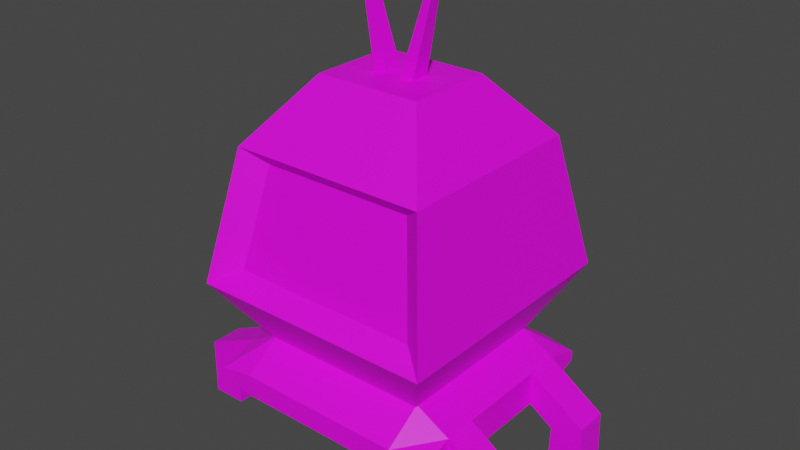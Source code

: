 # Source: PlayerTextured.blend  (saved by Blender 3.2.14; exported with 4.5.12 LTS)
import bpy
from mathutils import Matrix  # noqa: F401  (used for matrix-valued properties, if any)

bpy.ops.wm.read_factory_settings(use_empty=True)
scene = bpy.context.scene
scene.name = 'Scene'

# ---- collections
col_collection = bpy.data.collections.new('Collection'); scene.collection.children.link(col_collection)

# ---- images (referenced by path relative to the original .blend; pixels are not part of the script)
import os
ASSET_DIR = os.environ.get("B2B_ASSET_DIR", "")  # directory of the original .blend (textures are referenced by path, not embedded)
HERE = os.path.dirname(os.path.abspath(__file__))  # packed textures are extracted next to this script under _unpacked/

def load_image(name, relpath, width, height, colorspace="sRGB"):
    """Load a texture the original file referenced (path relative to the .blend, or extracted next to this script)."""
    p = next((c for c in (os.path.join(HERE, relpath), os.path.join(ASSET_DIR, relpath)) if relpath and os.path.exists(c)), "")
    if p:
        img = bpy.data.images.load(p, check_existing=True)
        img.name = name
    else:  # same state as the original file: an image datablock whose file is absent (Cycles renders it pink)
        img = bpy.data.images.new(name, width, height)
        img.source = "FILE"
        img.filepath = "//" + (relpath or name)
    img.colorspace_settings.name = colorspace
    return img
img_rocketmaterial = load_image('RocketMaterial', 'RocketMaterial.png', 1024, 1024, 'sRGB')
img_thrustermaterial = load_image('ThrusterMaterial', 'ThrusterMaterial.png', 1024, 1024, 'sRGB')
img_antennamaterial = load_image('AntennaMaterial', 'AntennaMaterial.png', 1024, 1024, 'sRGB')

# ---- materials (node trees are filled in below, after node groups)
mat_material = bpy.data.materials.new('Material')
mat_material.use_transparent_shadow = False
mat_material_001 = bpy.data.materials.new('Material.001')
mat_material_001.use_transparent_shadow = False
mat_material_002 = bpy.data.materials.new('Material.002')
mat_material_002.use_transparent_shadow = False

# ---- material node trees
mat_material.use_nodes = True; mat_material.node_tree.nodes.clear()
_N = mat_material.node_tree.nodes; _L = mat_material.node_tree.links
n0 = _N.new('ShaderNodeBsdfPrincipled'); n0.name = 'Principled BSDF'; n0.location = (10, 300)
n0.distribution = 'GGX'
n0.subsurface_method = 'RANDOM_WALK_SKIN'
n0.inputs[3].default_value = 1.45
n0.inputs[27].default_value = (0.0, 0.0, 0.0, 1.0)
n0.inputs[28].default_value = 1.0
n1 = _N.new('ShaderNodeOutputMaterial'); n1.name = 'Material Output'; n1.location = (300, 300)
n2 = _N.new('ShaderNodeTexImage'); n2.name = 'Image Texture'; n2.location = (-280, 275)
n2.image = img_rocketmaterial
_L.new(n0.outputs[0], n1.inputs[0])
_L.new(n2.outputs[0], n0.inputs[0])
n1.is_active_output = True
mat_material_001.use_nodes = True; mat_material_001.node_tree.nodes.clear()
_N = mat_material_001.node_tree.nodes; _L = mat_material_001.node_tree.links
n0 = _N.new('ShaderNodeBsdfPrincipled'); n0.name = 'Principled BSDF'; n0.location = (10, 300)
n0.distribution = 'GGX'
n0.subsurface_method = 'RANDOM_WALK_SKIN'
n0.inputs[3].default_value = 1.45
n0.inputs[27].default_value = (0.0, 0.0, 0.0, 1.0)
n0.inputs[28].default_value = 1.0
n1 = _N.new('ShaderNodeOutputMaterial'); n1.name = 'Material Output'; n1.location = (300, 300)
n2 = _N.new('ShaderNodeTexImage'); n2.name = 'Image Texture'; n2.location = (-280, 275)
n2.image = img_thrustermaterial
_L.new(n0.outputs[0], n1.inputs[0])
_L.new(n2.outputs[0], n0.inputs[0])
n1.is_active_output = True
mat_material_002.use_nodes = True; mat_material_002.node_tree.nodes.clear()
_N = mat_material_002.node_tree.nodes; _L = mat_material_002.node_tree.links
n0 = _N.new('ShaderNodeBsdfPrincipled'); n0.name = 'Principled BSDF'; n0.location = (10, 300)
n0.distribution = 'GGX'
n0.subsurface_method = 'RANDOM_WALK_SKIN'
n0.inputs[3].default_value = 1.45
n0.inputs[27].default_value = (0.0, 0.0, 0.0, 1.0)
n0.inputs[28].default_value = 1.0
n1 = _N.new('ShaderNodeOutputMaterial'); n1.name = 'Material Output'; n1.location = (300, 300)
n2 = _N.new('ShaderNodeTexImage'); n2.name = 'Image Texture'; n2.location = (-280, 275)
n2.image = img_antennamaterial
_L.new(n0.outputs[0], n1.inputs[0])
_L.new(n2.outputs[0], n0.inputs[0])
n1.is_active_output = True

# ---- world
world_world = bpy.data.worlds.new('World'); scene.world = world_world
world_world.use_nodes = True; world_world.node_tree.nodes.clear()
_N = world_world.node_tree.nodes; _L = world_world.node_tree.links
n0 = _N.new('ShaderNodeOutputWorld'); n0.name = 'World Output'; n0.location = (300, 300)
n1 = _N.new('ShaderNodeBackground'); n1.name = 'Background'; n1.location = (10, 300)
n1.inputs[0].default_value = (0.05088, 0.05088, 0.05088, 1.0)
_L.new(n1.outputs[0], n0.inputs[0])
n0.is_active_output = True
world_world.color = (0.05088, 0.05088, 0.05088)
world_world.use_sun_shadow = False
world_world.sun_shadow_jitter_overblur = 0.0

# ---- meshes
me_cube_001 = bpy.data.meshes.new('Cube.001')
me_cube_001.from_pydata([(-0.6512, -0.403, 0.5116), (-0.4095, -0.2213, 1.834), (-0.6512, 0.403, 0.5116), (-0.4095, 0.2213, 1.834), (0.6512, -0.403, 0.5116), (0.4095, -0.2213, 1.834), (0.6512, 0.403, 0.5116), (0.4095, 0.2213, 1.834), (-0.7662, -0.5002, 1.523), (-0.7662, 0.5002, 1.523), (0.7662, 0.5002, 1.523), (0.7662, -0.5002, 1.523), (-0.9547, 0.6414, 0.8564), (0.9547, 0.6414, 0.8564), (0.9547, -0.6414, 0.8564), (-0.9547, -0.6414, 0.8564), (-0.7402, -0.5344, 0.9312), (-0.5941, -0.4249, 1.448), (0.5941, -0.4249, 1.448), (0.7402, -0.5344, 0.9312)], [], [(8, 1, 3, 9), (9, 3, 7, 10), (10, 7, 5, 11), (11, 5, 1, 8), (2, 6, 4, 0), (7, 3, 1, 5), (14, 11, 18, 19), (13, 10, 11, 14), (12, 9, 10, 13), (15, 8, 9, 12), (0, 15, 12, 2), (2, 12, 13, 6), (6, 13, 14, 4), (4, 14, 15, 0), (19, 18, 17, 16), (11, 8, 17, 18), (15, 14, 19, 16), (8, 15, 16, 17)])
_uv = me_cube_001.uv_layers.new(name='UVMap')
_uv.uv.foreach_set('vector', [0.6769, 0.7925, 0.6013, 0.8999, 0.4812, 0.8999, 0.4056, 0.7925, 0.239, 0.05761, 0.3484, 0.1543, 0.3484, 0.3764, 0.239, 0.4731, 0.316, 0.7925, 0.2404, 0.8999, 0.1204, 0.8999, 0.0448, 0.7925, 0.6278, 0.006514, 0.7403, 0.1032, 0.7403, 0.3253, 0.6278, 0.422, 0.3614, 0.4419, 0.3614, 0.0888, 0.5017, 0.0888, 0.5017, 0.4419, 0.8302, 0.1032, 0.8302, 0.3253, 0.7403, 0.3253, 0.7403, 0.1032, 0.8432, 0.006514, 0.9917, 0.05761, 0.9935, 0.1043, 0.8784, 0.06465, 0.3543, 0.6048, 0.316, 0.7925, 0.0448, 0.7925, 0.006514, 0.6048, 0.06058, 0.006514, 0.239, 0.05761, 0.239, 0.4731, 0.06058, 0.5242, 0.7152, 0.6048, 0.6769, 0.7925, 0.4056, 0.7925, 0.3673, 0.6048, 0.6505, 0.5372, 0.7152, 0.6048, 0.3673, 0.6048, 0.432, 0.5372, 0.006514, 0.0888, 0.06058, 0.006514, 0.06058, 0.5242, 0.006514, 0.4419, 0.2897, 0.5372, 0.3543, 0.6048, 0.006514, 0.6048, 0.07114, 0.5372, 0.5017, 0.0888, 0.6148, 0.006514, 0.6148, 0.5242, 0.5017, 0.4419, 0.8784, 0.06465, 0.9935, 0.1043, 0.9935, 0.4264, 0.8784, 0.466, 0.8302, 0.435, 0.8302, 0.8505, 0.8015, 0.8038, 0.8015, 0.4817, 0.8432, 0.5242, 0.8432, 0.006514, 0.8784, 0.06465, 0.8784, 0.466, 0.9917, 0.4731, 0.8432, 0.5242, 0.8784, 0.466, 0.9935, 0.4264])
me_cube_001.materials.append(mat_material)
me_cube_001.use_paint_bone_selection = False
me_cube_001.use_paint_mask = True
me_cube_001.update()
me_cube_002 = bpy.data.meshes.new('Cube.002')
me_cube_002.from_pydata([(-1.349, -1.329, 2.738), (-1.349, -1.329, 2.857), (-1.349, 1.329, 2.738), (-1.349, 1.329, 2.857), (1.349, -1.329, 2.738), (1.349, -1.329, 2.857), (1.349, 1.329, 2.738), (1.349, 1.329, 2.857), (0.959, 1.329, 2.672), (-0.959, 1.329, 2.672), (-0.959, 1.329, 2.923), (0.959, 1.329, 2.923), (-0.959, -1.329, 2.672), (0.959, -1.329, 2.672), (0.959, -1.329, 2.923), (-0.959, -1.329, 2.923), (-1.349, 0.9021, 2.603), (-1.349, -0.9021, 2.603), (-1.349, -0.9021, 2.993), (-1.349, 0.9021, 2.993), (1.349, -0.9021, 2.603), (1.349, 0.9021, 2.603), (1.349, 0.9021, 2.993), (1.349, -0.9021, 2.993), (0.959, 0.9021, 3.21), (0.959, -0.9021, 3.21), (-0.959, 0.9021, 3.21), (-0.959, -0.9021, 3.21), (-0.959, 0.9021, 2.385), (-0.959, -0.9021, 2.385), (0.959, 0.9021, 2.385), (0.959, -0.9021, 2.385), (5.26e-09, 0.8221, 2.224), (5.26e-09, 0.8221, 2.531), (0.3146, 0.7596, 2.224), (0.3146, 0.7596, 2.531), (0.5813, 0.5813, 2.224), (0.5813, 0.5813, 2.531), (0.7596, 0.3146, 2.224), (0.7596, 0.3146, 2.531), (0.8221, -5.172e-08, 2.224), (0.8221, -5.172e-08, 2.531), (0.7596, -0.3146, 2.224), (0.7596, -0.3146, 2.531), (0.5813, -0.5813, 2.224), (0.5813, -0.5813, 2.531), (0.3146, -0.7596, 2.224), (0.3146, -0.7596, 2.531), (-6.661e-08, -0.8221, 2.224), (-6.661e-08, -0.8221, 2.531), (-0.3146, -0.7596, 2.224), (-0.3146, -0.7596, 2.531), (-0.5813, -0.5813, 2.224), (-0.5813, -0.5813, 2.531), (-0.7596, -0.3146, 2.224), (-0.7596, -0.3146, 2.531), (-0.8221, -5.975e-09, 2.224), (-0.8221, -5.975e-09, 2.531), (-0.7596, 0.3146, 2.224), (-0.7596, 0.3146, 2.531), (-0.5813, 0.5813, 2.224), (-0.5813, 0.5813, 2.531), (-0.3146, 0.7596, 2.224), (-0.3146, 0.7596, 2.531), (3.814e-09, 0.5961, 2.224), (0.2281, 0.5507, 2.224), (0.4215, 0.4215, 2.224), (0.5507, 0.2281, 2.224), (0.5961, -3.75e-08, 2.224), (0.5507, -0.2281, 2.224), (0.4215, -0.4215, 2.224), (0.2281, -0.5507, 2.224), (-4.83e-08, -0.5961, 2.224), (-0.2281, -0.5507, 2.224), (-0.4215, -0.4215, 2.224), (-0.5507, -0.2281, 2.224), (-0.5961, -4.333e-09, 2.224), (-0.5507, 0.2281, 2.224), (-0.4215, 0.4215, 2.224), (-0.2281, 0.5507, 2.224), (3.814e-09, 0.5961, 2.524), (0.2281, 0.5507, 2.524), (0.4215, 0.4215, 2.524), (0.5507, 0.2281, 2.524), (0.5961, -3.75e-08, 2.524), (0.5507, -0.2281, 2.524), (0.4215, -0.4215, 2.524), (0.2281, -0.5507, 2.524), (-4.83e-08, -0.5961, 2.524), (-0.2281, -0.5507, 2.524), (-0.4215, -0.4215, 2.524), (-0.5507, -0.2281, 2.524), (-0.5961, -4.333e-09, 2.524), (-0.5507, 0.2281, 2.524), (-0.4215, 0.4215, 2.524), (-0.2281, 0.5507, 2.524), (-1.349, 0.5272, 2.603), (-1.349, -0.5272, 2.603), (-1.349, -0.5272, 2.993), (-1.349, 0.5272, 2.993), (1.349, -0.5272, 2.603), (1.349, 0.5272, 2.603), (1.349, 0.5272, 2.993), (1.349, -0.5272, 2.993), (0.959, 0.5272, 3.21), (0.959, -0.5272, 3.21), (-0.959, 0.5272, 3.21), (-0.959, -0.5272, 3.21), (-0.959, 0.5272, 2.385), (-0.959, -0.5272, 2.385), (0.959, 0.5272, 2.385), (0.959, -0.5272, 2.385), (1.626, 0.5272, 2.415), (1.626, 0.9021, 2.415), (1.987, -0.5272, 2.561), (1.987, -0.9021, 2.561), (1.987, 0.9021, 2.561), (1.626, -0.9021, 2.415), (1.626, -0.5272, 2.415), (1.987, 0.5272, 2.561), (1.612, 0.5272, 2.033), (1.612, 0.9021, 2.033), (2.002, -0.5272, 2.028), (2.002, -0.9021, 2.028), (2.002, 0.9021, 2.028), (1.612, -0.9021, 2.033), (1.612, -0.5272, 2.033), (2.002, 0.5272, 2.028), (-1.622, -0.5272, 2.421), (-1.622, -0.9021, 2.421), (-2.003, 0.5272, 2.694), (-2.003, 0.9021, 2.694), (-2.003, -0.9021, 2.694), (-1.622, 0.9021, 2.421), (-1.622, 0.5272, 2.421), (-2.003, -0.5272, 2.694), (-1.623, -0.5272, 2.042), (-1.623, -0.9021, 2.042), (-2.013, 0.5272, 2.042), (-2.013, 0.9021, 2.042), (-2.013, -0.9021, 2.042), (-1.623, 0.9021, 2.042), (-1.623, 0.5272, 2.042), (-2.013, -0.5272, 2.042)], [], [(16, 19, 3, 2), (8, 11, 7, 6), (20, 23, 5, 4), (12, 15, 1, 0), (31, 20, 4, 13), (27, 18, 1, 15), (23, 25, 14, 5), (25, 27, 15, 14), (17, 29, 12, 0), (29, 31, 13, 12), (4, 5, 14, 13), (13, 14, 15, 12), (2, 3, 10, 9), (9, 10, 11, 8), (9, 8, 30, 28), (109, 111, 31, 29), (2, 9, 28, 16), (97, 109, 29, 17), (11, 10, 26, 24), (105, 107, 27, 25), (7, 11, 24, 22), (103, 105, 25, 23), (10, 3, 19, 26), (107, 98, 18, 27), (8, 6, 21, 30), (111, 100, 20, 31), (6, 7, 22, 21), (22, 102, 119, 116), (0, 1, 18, 17), (96, 99, 130, 134), (32, 33, 35, 34), (34, 35, 37, 36), (36, 37, 39, 38), (38, 39, 41, 40), (40, 41, 43, 42), (42, 43, 45, 44), (44, 45, 47, 46), (46, 47, 49, 48), (48, 49, 51, 50), (50, 51, 53, 52), (52, 53, 55, 54), (54, 55, 57, 56), (56, 57, 59, 58), (58, 59, 61, 60), (60, 61, 63, 62), (62, 63, 33, 32), (38, 40, 68, 67), (48, 50, 73, 72), (58, 60, 78, 77), (34, 36, 66, 65), (44, 46, 71, 70), (54, 56, 76, 75), (40, 42, 69, 68), (50, 52, 74, 73), (60, 62, 79, 78), (36, 38, 67, 66), (46, 48, 72, 71), (56, 58, 77, 76), (32, 34, 65, 64), (42, 44, 70, 69), (52, 54, 75, 74), (62, 32, 64, 79), (70, 71, 87, 86), (78, 79, 95, 94), (71, 72, 88, 87), (64, 65, 81, 80), (79, 64, 80, 95), (72, 73, 89, 88), (65, 66, 82, 81), (73, 74, 90, 89), (66, 67, 83, 82), (74, 75, 91, 90), (67, 68, 84, 83), (75, 76, 92, 91), (68, 69, 85, 84), (76, 77, 93, 92), (69, 70, 86, 85), (77, 78, 94, 93), (19, 16, 133, 131), (97, 98, 99, 96), (100, 103, 114, 118), (101, 102, 103, 100), (30, 21, 101, 110), (110, 101, 100, 111), (26, 19, 99, 106), (106, 99, 98, 107), (22, 24, 104, 102), (102, 104, 105, 103), (24, 26, 106, 104), (104, 106, 107, 105), (16, 28, 108, 96), (96, 108, 109, 97), (28, 30, 110, 108), (108, 110, 111, 109), (116, 119, 127, 124), (118, 114, 122, 126), (103, 23, 115, 114), (23, 20, 117, 115), (20, 100, 118, 117), (101, 21, 113, 112), (102, 101, 112, 119), (21, 22, 116, 113), (126, 122, 123, 125), (121, 124, 127, 120), (115, 117, 125, 123), (114, 115, 123, 122), (119, 112, 120, 127), (117, 118, 126, 125), (113, 116, 124, 121), (112, 113, 121, 120), (128, 129, 137, 136), (129, 132, 140, 137), (18, 98, 135, 132), (99, 19, 131, 130), (16, 96, 134, 133), (97, 17, 129, 128), (17, 18, 132, 129), (98, 97, 128, 135), (142, 138, 139, 141), (137, 140, 143, 136), (134, 130, 138, 142), (132, 135, 143, 140), (131, 133, 141, 139), (130, 131, 139, 138), (135, 128, 136, 143), (133, 134, 142, 141)])
_uv = me_cube_002.uv_layers.new(name='UVMap')
_uv.uv.foreach_set('vector', [0.9837, 0.5077, 0.9299, 0.5077, 0.9486, 0.4487, 0.965, 0.4487, 0.7935, 0.7267, 0.8282, 0.7267, 0.8191, 0.7805, 0.8027, 0.7805, 0.0658, 0.9594, 0.01197, 0.9594, 0.03069, 0.9005, 0.04708, 0.9005, 0.7935, 0.3305, 0.8282, 0.3305, 0.8191, 0.3843, 0.8027, 0.3843, 0.7107, 0.104, 0.7107, 0.05027, 0.7696, 0.05028, 0.7696, 0.104, 0.07088, 0.4124, 0.07088, 0.4679, 0.01197, 0.4691, 0.01197, 0.4148, 0.07088, 0.09632, 0.07088, 0.1481, 0.01197, 0.1506, 0.01197, 0.09748, 0.07088, 0.1481, 0.07088, 0.4124, 0.01197, 0.4148, 0.01197, 0.1506, 0.7107, 0.4226, 0.7107, 0.3688, 0.7696, 0.3688, 0.7696, 0.4226, 0.7107, 0.3688, 0.7107, 0.104, 0.7696, 0.104, 0.7696, 0.3688, 0.8027, 0.01197, 0.8191, 0.01197, 0.8282, 0.06574, 0.7935, 0.06574, 0.7935, 0.06574, 0.8282, 0.06574, 0.8282, 0.3305, 0.7935, 0.3305, 0.8027, 0.4082, 0.8191, 0.4082, 0.8282, 0.462, 0.7935, 0.462, 0.7935, 0.462, 0.8282, 0.462, 0.8282, 0.7267, 0.7935, 0.7267, 0.4028, 0.3688, 0.4028, 0.104, 0.4617, 0.104, 0.4617, 0.3688, 0.6589, 0.3688, 0.6589, 0.104, 0.7107, 0.104, 0.7107, 0.3688, 0.4028, 0.4226, 0.4028, 0.3688, 0.4617, 0.3688, 0.4617, 0.4226, 0.6589, 0.4226, 0.6589, 0.3688, 0.7107, 0.3688, 0.7107, 0.4226, 0.3788, 0.1506, 0.3788, 0.4148, 0.3199, 0.4124, 0.3199, 0.1481, 0.1226, 0.1481, 0.1226, 0.4124, 0.07088, 0.4124, 0.07088, 0.1481, 0.3788, 0.09748, 0.3788, 0.1506, 0.3199, 0.1481, 0.3199, 0.09632, 0.1226, 0.09632, 0.1226, 0.1481, 0.07088, 0.1481, 0.07088, 0.09632, 0.3788, 0.4148, 0.3788, 0.4691, 0.3199, 0.4679, 0.3199, 0.4124, 0.1226, 0.4124, 0.1226, 0.4679, 0.07088, 0.4679, 0.07088, 0.4124, 0.4028, 0.104, 0.4028, 0.05028, 0.4617, 0.05027, 0.4617, 0.104, 0.6589, 0.104, 0.6589, 0.05027, 0.7107, 0.05027, 0.7107, 0.104, 0.5729, 0.8901, 0.5893, 0.8901, 0.608, 0.949, 0.5542, 0.949, 0.3199, 0.09632, 0.2682, 0.09632, 0.2682, 0.01197, 0.3199, 0.01197, 0.9486, 0.3659, 0.965, 0.3659, 0.9837, 0.4248, 0.9299, 0.4248, 0.6493, 0.538, 0.6501, 0.4842, 0.7399, 0.5268, 0.6866, 0.5637, 0.3552, 0.8214, 0.2942, 0.8214, 0.2942, 0.7779, 0.3552, 0.7779, 0.3552, 0.7779, 0.2942, 0.7779, 0.2942, 0.7411, 0.3552, 0.7411, 0.2702, 0.9016, 0.2092, 0.9016, 0.2093, 0.8648, 0.2703, 0.8648, 0.2703, 0.8648, 0.2093, 0.8648, 0.2093, 0.8214, 0.2703, 0.8214, 0.2703, 0.8214, 0.2093, 0.8214, 0.2093, 0.7779, 0.2703, 0.7779, 0.2703, 0.7779, 0.2093, 0.7779, 0.2092, 0.7411, 0.2702, 0.7411, 0.9131, 0.1725, 0.8522, 0.1725, 0.8522, 0.1356, 0.9131, 0.1356, 0.9131, 0.1356, 0.8522, 0.1356, 0.8522, 0.09222, 0.9131, 0.09222, 0.9131, 0.09222, 0.8522, 0.09222, 0.8522, 0.04879, 0.9131, 0.04879, 0.9131, 0.04879, 0.8522, 0.04879, 0.8522, 0.01197, 0.9131, 0.01197, 0.1849, 0.9016, 0.1239, 0.9016, 0.1242, 0.8648, 0.1851, 0.8648, 0.1851, 0.8648, 0.1242, 0.8648, 0.1242, 0.8214, 0.1852, 0.8214, 0.1852, 0.8214, 0.1242, 0.8214, 0.1242, 0.7779, 0.1851, 0.7779, 0.1851, 0.7779, 0.1242, 0.7779, 0.1239, 0.7411, 0.1849, 0.7411, 0.3552, 0.9016, 0.2942, 0.9016, 0.2942, 0.8648, 0.3552, 0.8648, 0.3552, 0.8648, 0.2942, 0.8648, 0.2942, 0.8214, 0.3552, 0.8214, 0.451, 0.6898, 0.4197, 0.6585, 0.4456, 0.6412, 0.4683, 0.6639, 0.451, 0.5011, 0.4919, 0.4842, 0.498, 0.5148, 0.4683, 0.5271, 0.6254, 0.5733, 0.6254, 0.6176, 0.5948, 0.6115, 0.5948, 0.5794, 0.5362, 0.7068, 0.4919, 0.7068, 0.498, 0.6762, 0.5301, 0.6762, 0.4028, 0.5733, 0.4197, 0.5324, 0.4456, 0.5498, 0.4334, 0.5794, 0.5771, 0.5011, 0.6084, 0.5324, 0.5825, 0.5498, 0.5598, 0.5271, 0.4197, 0.6585, 0.4028, 0.6176, 0.4334, 0.6115, 0.4456, 0.6412, 0.4919, 0.4842, 0.5362, 0.4842, 0.5301, 0.5148, 0.498, 0.5148, 0.6254, 0.6176, 0.6084, 0.6585, 0.5825, 0.6412, 0.5948, 0.6115, 0.4919, 0.7068, 0.451, 0.6898, 0.4683, 0.6639, 0.498, 0.6762, 0.4197, 0.5324, 0.451, 0.5011, 0.4683, 0.5271, 0.4456, 0.5498, 0.6084, 0.5324, 0.6254, 0.5733, 0.5948, 0.5794, 0.5825, 0.5498, 0.5771, 0.6898, 0.5362, 0.7068, 0.5301, 0.6762, 0.5598, 0.6639, 0.4028, 0.6176, 0.4028, 0.5733, 0.4334, 0.5794, 0.4334, 0.6115, 0.5362, 0.4842, 0.5771, 0.5011, 0.5598, 0.5271, 0.5301, 0.5148, 0.6084, 0.6585, 0.5771, 0.6898, 0.5598, 0.6639, 0.5825, 0.6412, 0.8282, 0.8045, 0.8282, 0.8312, 0.7681, 0.8312, 0.7681, 0.8045, 0.7094, 0.8001, 0.7094, 0.8268, 0.6493, 0.8268, 0.6493, 0.8001, 0.8282, 0.8312, 0.8282, 0.8626, 0.7681, 0.8626, 0.7681, 0.8312, 0.7094, 0.8583, 0.7094, 0.8898, 0.6493, 0.8898, 0.6493, 0.8583, 0.7094, 0.8268, 0.7094, 0.8583, 0.6493, 0.8583, 0.6493, 0.8268, 0.8282, 0.8626, 0.8282, 0.8941, 0.7681, 0.8941, 0.7681, 0.8626, 0.7094, 0.8898, 0.7094, 0.9165, 0.6493, 0.9165, 0.6493, 0.8898, 0.8282, 0.8941, 0.8282, 0.9208, 0.7681, 0.9208, 0.7681, 0.8941, 0.8522, 0.6517, 0.8523, 0.625, 0.9124, 0.625, 0.9122, 0.6517, 0.8522, 0.792, 0.8522, 0.7654, 0.9123, 0.7654, 0.9122, 0.792, 0.8523, 0.625, 0.8524, 0.5936, 0.9125, 0.5936, 0.9124, 0.625, 0.8522, 0.7654, 0.8523, 0.7339, 0.9123, 0.7339, 0.9123, 0.7654, 0.8524, 0.5936, 0.8523, 0.5621, 0.9124, 0.5621, 0.9125, 0.5936, 0.8523, 0.7339, 0.8522, 0.7024, 0.9123, 0.7024, 0.9123, 0.7339, 0.8523, 0.5621, 0.8522, 0.5354, 0.9122, 0.5354, 0.9124, 0.5621, 0.8522, 0.7024, 0.8522, 0.6757, 0.9122, 0.6757, 0.9123, 0.7024, 0.2418, 0.7172, 0.241, 0.6634, 0.2782, 0.6377, 0.3315, 0.6745, 0.906, 0.5114, 0.8522, 0.5114, 0.8522, 0.3659, 0.906, 0.3659, 0.6493, 0.6945, 0.6507, 0.6407, 0.7373, 0.7025, 0.6869, 0.7214, 0.906, 0.3419, 0.8522, 0.3419, 0.8522, 0.1964, 0.906, 0.1964, 0.4617, 0.104, 0.4617, 0.05027, 0.5134, 0.05027, 0.5134, 0.104, 0.5134, 0.104, 0.5134, 0.05027, 0.6589, 0.05027, 0.6589, 0.104, 0.3199, 0.4124, 0.3199, 0.4679, 0.2682, 0.4679, 0.2682, 0.4124, 0.2682, 0.4124, 0.2682, 0.4679, 0.1226, 0.4679, 0.1226, 0.4124, 0.3199, 0.09632, 0.3199, 0.1481, 0.2682, 0.1481, 0.2682, 0.09632, 0.2682, 0.09632, 0.2682, 0.1481, 0.1226, 0.1481, 0.1226, 0.09632, 0.3199, 0.1481, 0.3199, 0.4124, 0.2682, 0.4124, 0.2682, 0.1481, 0.2682, 0.1481, 0.2682, 0.4124, 0.1226, 0.4124, 0.1226, 0.1481, 0.4617, 0.4226, 0.4617, 0.3688, 0.5134, 0.3688, 0.5134, 0.4226, 0.5134, 0.4226, 0.5134, 0.3688, 0.6589, 0.3688, 0.6589, 0.4226, 0.4617, 0.3688, 0.4617, 0.104, 0.5134, 0.104, 0.5134, 0.3688, 0.5134, 0.3688, 0.5134, 0.104, 0.6589, 0.104, 0.6589, 0.3688, 0.5302, 0.9637, 0.4785, 0.9637, 0.4785, 0.8901, 0.5302, 0.8901, 0.6869, 0.7214, 0.7373, 0.7025, 0.7373, 0.7762, 0.6835, 0.7741, 0.1226, 0.09632, 0.07088, 0.09632, 0.07088, 0.01197, 0.1226, 0.01197, 0.5161, 0.8662, 0.5147, 0.8124, 0.5523, 0.7855, 0.6027, 0.8043, 0.7107, 0.05027, 0.6589, 0.05027, 0.6589, 0.01197, 0.7107, 0.01197, 0.5134, 0.05027, 0.4617, 0.05027, 0.4617, 0.01197, 0.5134, 0.01197, 0.0134, 0.8766, 0.01197, 0.8228, 0.04955, 0.7959, 0.09997, 0.8148, 0.4028, 0.7845, 0.4042, 0.7307, 0.4908, 0.7926, 0.4403, 0.8114, 0.2753, 0.9794, 0.2753, 0.9256, 0.3271, 0.9256, 0.3271, 0.9794, 0.9299, 0.2502, 0.9299, 0.1964, 0.9817, 0.1964, 0.9817, 0.2502, 0.6027, 0.8043, 0.5523, 0.7855, 0.5489, 0.7327, 0.6027, 0.7307, 0.4545, 0.9637, 0.4028, 0.9637, 0.4028, 0.8901, 0.4545, 0.8901, 0.09997, 0.8148, 0.04955, 0.7959, 0.04619, 0.7432, 0.09997, 0.7411, 0.9817, 0.3271, 0.9299, 0.3271, 0.9299, 0.2742, 0.9817, 0.2742, 0.4403, 0.8114, 0.4908, 0.7926, 0.4908, 0.8662, 0.437, 0.8642, 0.9039, 0.9828, 0.8522, 0.9828, 0.8522, 0.9299, 0.9039, 0.9299, 0.988, 0.728, 0.9363, 0.728, 0.9363, 0.6757, 0.988, 0.6757, 0.1638, 0.6641, 0.217, 0.6272, 0.217, 0.7172, 0.1632, 0.7164, 0.07088, 0.4679, 0.1226, 0.4679, 0.1226, 0.5606, 0.07088, 0.5606, 0.2682, 0.4679, 0.3199, 0.4679, 0.3199, 0.5606, 0.2682, 0.5606, 0.4617, 0.4226, 0.5134, 0.4226, 0.5134, 0.4602, 0.4617, 0.4602, 0.6589, 0.4226, 0.7107, 0.4226, 0.7107, 0.4602, 0.6589, 0.4602, 0.1265, 0.6384, 0.1273, 0.5846, 0.217, 0.6272, 0.1638, 0.6641, 0.01279, 0.7172, 0.01197, 0.6634, 0.04927, 0.6377, 0.1025, 0.6745, 0.1757, 0.9256, 0.1757, 0.9794, 0.1239, 0.9794, 0.1239, 0.9256, 0.2514, 0.9256, 0.2514, 0.9794, 0.1996, 0.9794, 0.1996, 0.9256, 0.6866, 0.5637, 0.7399, 0.5268, 0.7399, 0.6168, 0.686, 0.616, 0.9039, 0.9059, 0.8522, 0.9059, 0.8522, 0.816, 0.9039, 0.816, 0.3315, 0.6745, 0.2782, 0.6377, 0.2777, 0.5854, 0.3315, 0.5846, 0.9796, 0.9059, 0.9279, 0.9059, 0.9279, 0.816, 0.9796, 0.816, 0.1025, 0.6745, 0.04927, 0.6377, 0.0487, 0.5854, 0.1025, 0.5846, 0.9796, 0.9822, 0.9279, 0.9822, 0.9279, 0.9299, 0.9796, 0.9299])
me_cube_002.materials.append(mat_material_001)
me_cube_002.use_paint_bone_selection = False
me_cube_002.use_paint_mask = True
me_cube_002.update()
me_cube_003 = bpy.data.meshes.new('Cube.003')
me_cube_003.from_pydata([(0.08085, -0.05462, 1.713), (0.1833, -0.02596, 2.2), (0.08085, 0.05462, 1.713), (0.1833, 0.02596, 2.2), (0.00818, 0.05462, 1.731), (0.1488, 0.02596, 2.209), (0.00818, -0.05462, 1.731), (0.1488, -0.02596, 2.209)], [], [(4, 5, 3, 2), (2, 3, 1, 0), (4, 2, 0, 6), (3, 5, 7, 1), (0, 1, 7, 6), (7, 5, 4, 6)])
_uv = me_cube_003.uv_layers.new(name='UVMap')
_uv.uv.foreach_set('vector', [0.7715, 0.005869, 0.7325, 0.9941, 0.6619, 0.9941, 0.6229, 0.005868, 0.2225, 0.005868, 0.1657, 0.9933, 0.0627, 0.9933, 0.005868, 0.005868, 0.7833, 0.005868, 0.9319, 0.005868, 0.9319, 0.2225, 0.7833, 0.2225, 0.8539, 0.3372, 0.7833, 0.3372, 0.7833, 0.2342, 0.8539, 0.2342, 0.6112, 0.005868, 0.5722, 0.9941, 0.5016, 0.9941, 0.4626, 0.005869, 0.394, 0.9933, 0.2911, 0.9933, 0.2342, 0.005868, 0.4508, 0.005868])
me_cube_003.materials.append(mat_material_002)
me_cube_003.update()

# ---- objects
ob_body = bpy.data.objects.new('Body', me_cube_001)
ob_thruster = bpy.data.objects.new('Thruster', me_cube_002)
ob_antenna = bpy.data.objects.new('Antenna', me_cube_003)

# ---- transforms, parenting, visibility, modifiers, constraints
ob_body.location = (0.0, 0.0, 0.0)
ob_body.scale = (0.6511, 1.0, 1.0)
ob_thruster.location = (0.0, 0.0, -0.9033)
ob_thruster.scale = (0.4476, 0.4476, 0.4476)
ob_antenna.location = (0.0, 0.0, 0.0)
_m = ob_antenna.modifiers.new('Mirror', 'MIRROR')

# ---- collection membership
col_collection.objects.link(ob_body)
col_collection.objects.link(ob_thruster)
col_collection.objects.link(ob_antenna)

# ---- scene / render settings (as saved in the file)
scene.frame_start = 1; scene.frame_end = 250; scene.frame_set(1)
scene.render.engine = 'BLENDER_EEVEE_NEXT'
scene.cycles.sampling_pattern = 'TABULATED_SOBOL'
scene.cycles.use_light_tree = False
scene.view_settings.view_transform = 'Filmic'
bpy.context.view_layer.update()

# ---- added for rendering (the .blend has no active camera and no usable light): camera, sun
cam_auto = bpy.data.cameras.new('AutoCamera')
cam_auto.lens = 50.0
cam_auto.sensor_width = 36.0
cam_auto.clip_end = 1000.0
ob_auto_camera = bpy.data.objects.new('AutoCamera', cam_auto)
scene.collection.objects.link(ob_auto_camera)
ob_auto_camera.location = (2.88407, -3.46397, 3.41602)
ob_auto_camera.rotation_euler = (1.09748, -7.21219e-08, 0.694738)
scene.camera = ob_auto_camera
light_auto_sun = bpy.data.lights.new('AutoSun', 'SUN')
light_auto_sun.energy = 3.0
light_auto_sun.angle = 0.0523599
ob_auto_sun = bpy.data.objects.new('AutoSun', light_auto_sun)
scene.collection.objects.link(ob_auto_sun)
ob_auto_sun.rotation_euler = (0.872665, 0.174533, 0.523599)
bpy.context.view_layer.update()
